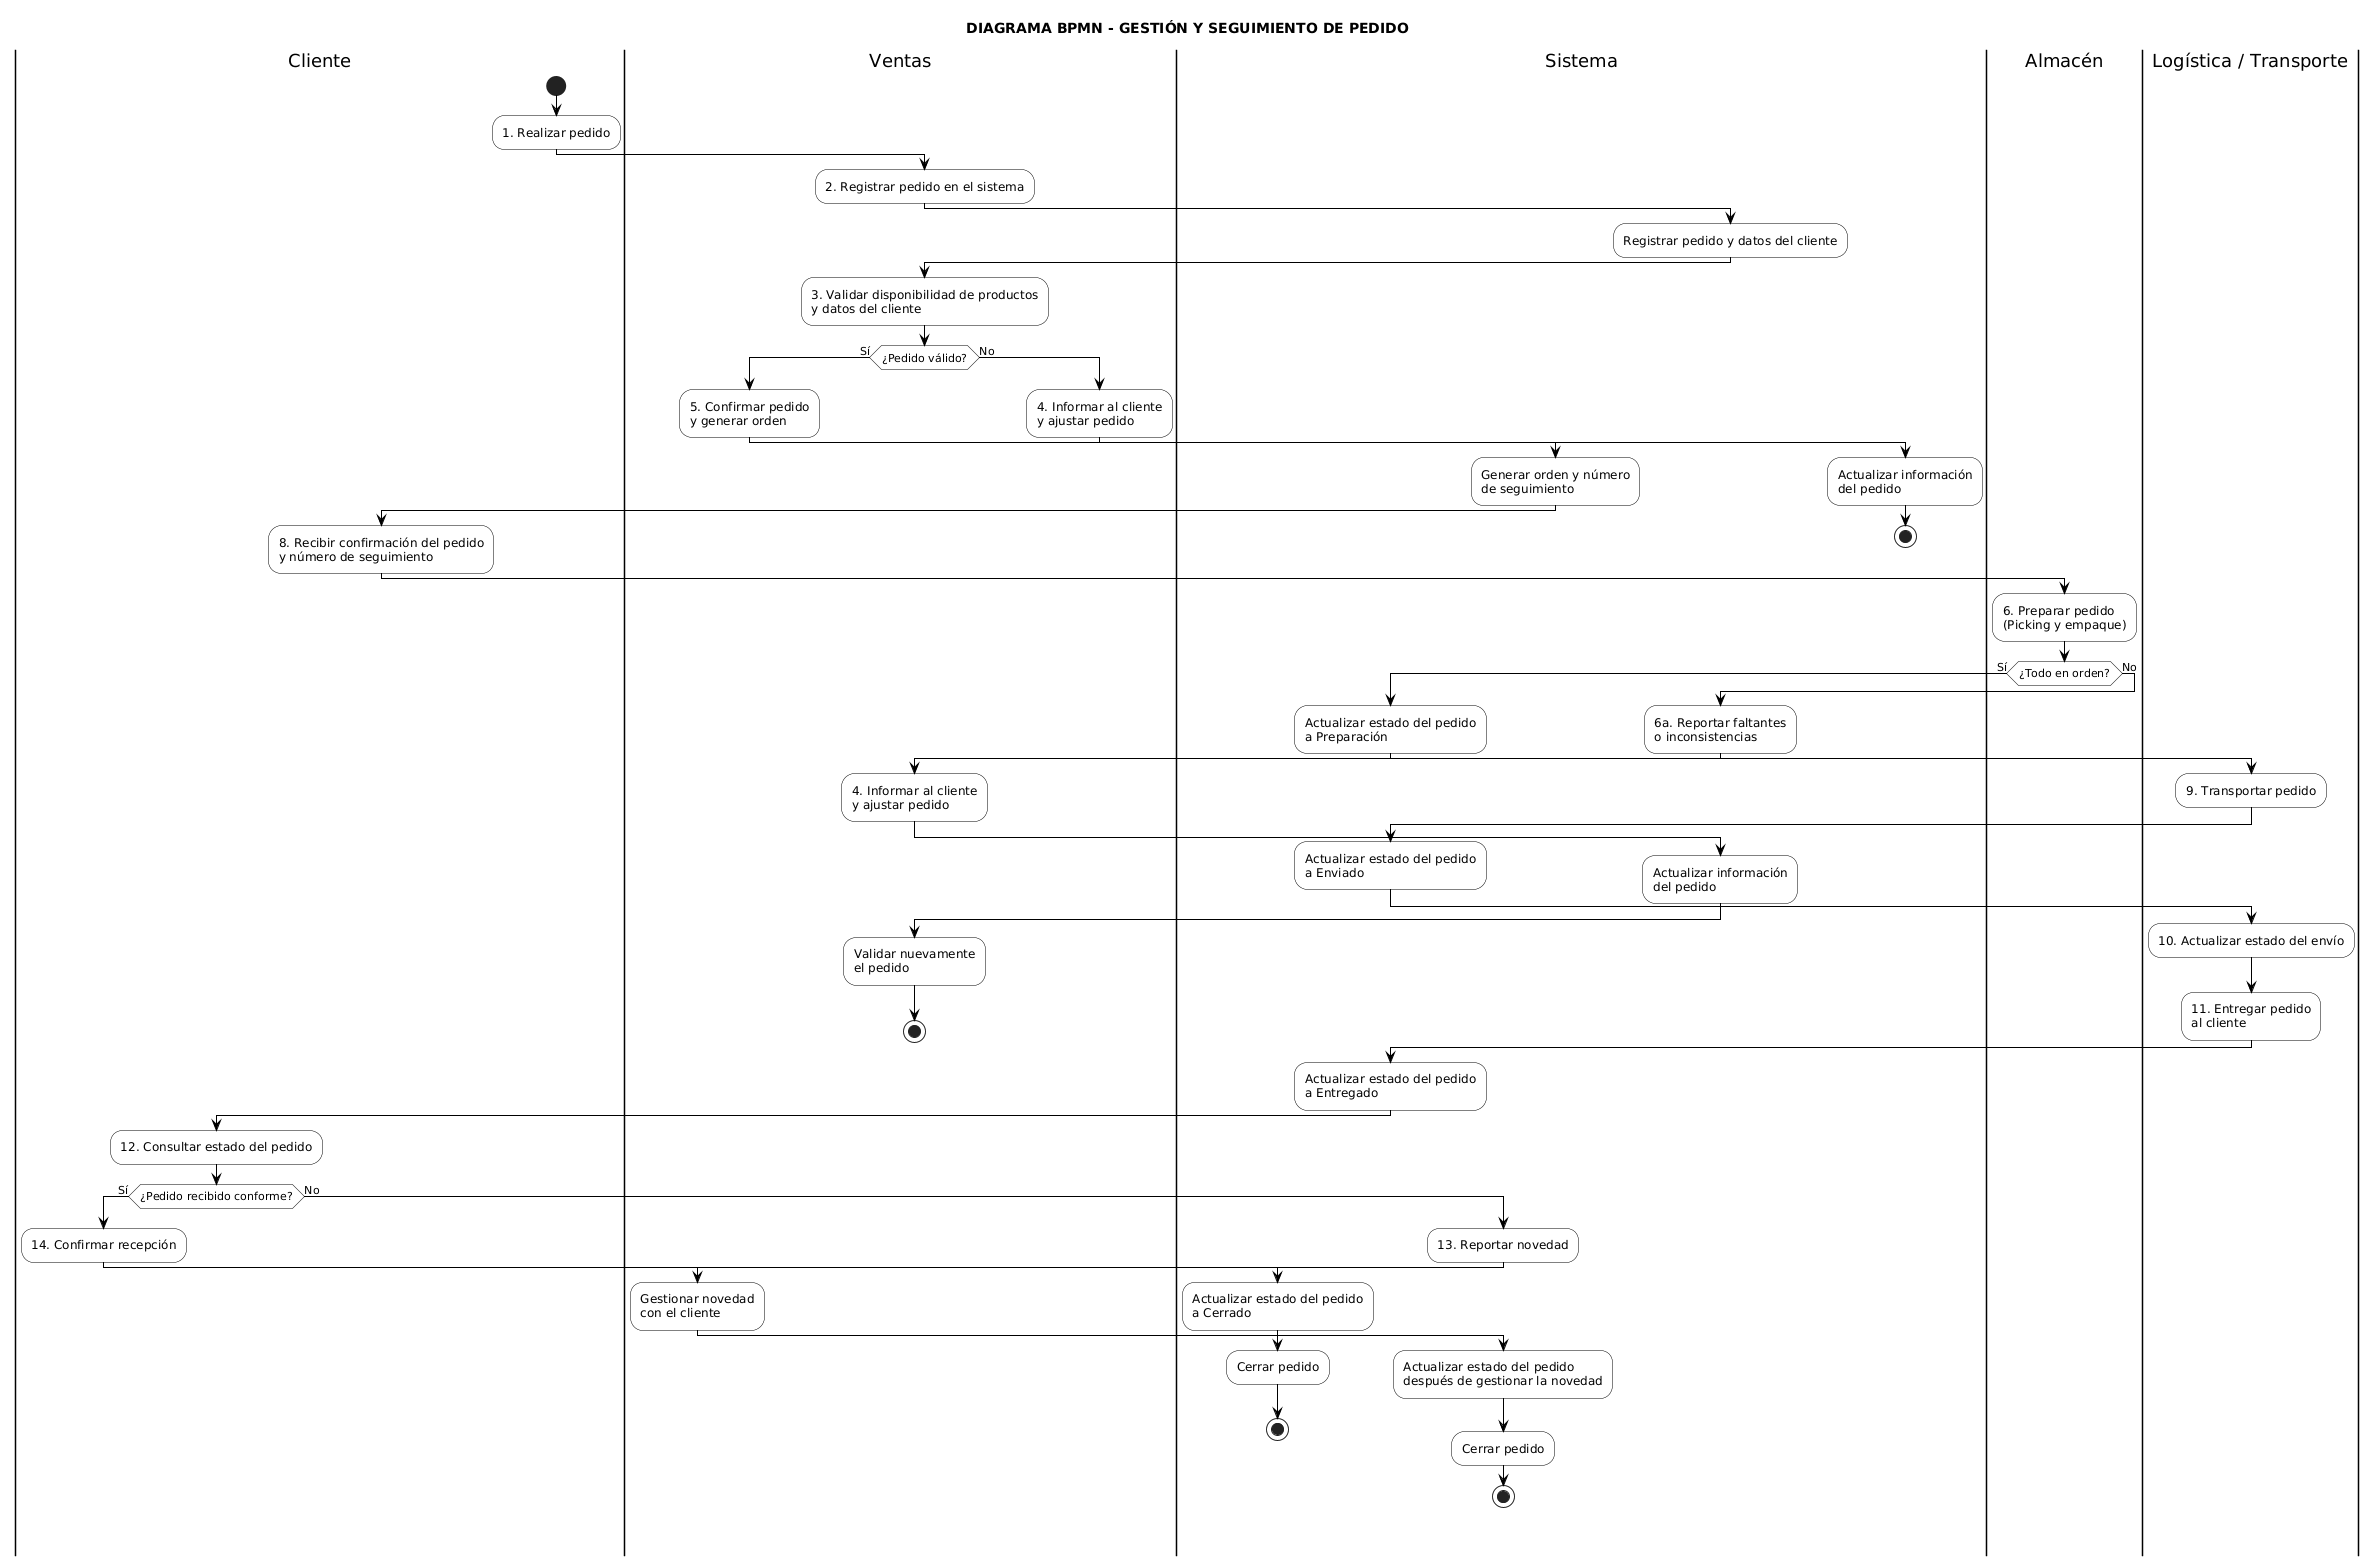

The diagram above was rendered by PlantUML. Its source (embedded in the PNG):
@startuml
title DIAGRAMA BPMN - GESTIÓN Y SEGUIMIENTO DE PEDIDO

skinparam backgroundColor white
skinparam shadowing false
skinparam ArrowColor black

skinparam activity {
    BackgroundColor white
    BorderColor black
    FontColor black
}

' =========================
' INICIO DEL PROCESO
' =========================

|Cliente|
start
:1. Realizar pedido;

' =========================
' REGISTRO Y VALIDACIÓN
' =========================

|Ventas|
:2. Registrar pedido en el sistema;

|Sistema|
:Registrar pedido y datos del cliente;

|Ventas|
:3. Validar disponibilidad de productos
y datos del cliente;

if (¿Pedido válido?) then (Sí)

    ' =========================
    ' CONFIRMACIÓN DEL PEDIDO
    ' =========================

    :5. Confirmar pedido
    y generar orden;

    |Sistema|
    :Generar orden y número
    de seguimiento;

    |Cliente|
    :8. Recibir confirmación del pedido
    y número de seguimiento;

    ' =========================
    ' PREPARACIÓN DEL PEDIDO
    ' =========================

    |Almacén|
    :6. Preparar pedido
    (Picking y empaque);

    if (¿Todo en orden?) then (Sí)

        ' =========================
        ' DESPACHO Y TRANSPORTE
        ' =========================

        |Sistema|
        :Actualizar estado del pedido
        a Preparación;

        |Logística / Transporte|
        :9. Transportar pedido;

        |Sistema|
        :Actualizar estado del pedido
        a Enviado;

        |Logística / Transporte|
        :10. Actualizar estado del envío;

        :11. Entregar pedido
        al cliente;

        |Sistema|
        :Actualizar estado del pedido
        a Entregado;

        ' =========================
        ' SEGUIMIENTO Y RECEPCIÓN
        ' =========================

        |Cliente|
        :12. Consultar estado del pedido;

        if (¿Pedido recibido conforme?) then (Sí)

            :14. Confirmar recepción;

            |Sistema|
            :Actualizar estado del pedido
            a Cerrado;

            :Cerrar pedido;

            stop

        else (No)

            ' =========================
            ' GESTIÓN DE NOVEDADES
            ' =========================

            :13. Reportar novedad;

            |Ventas|
            :Gestionar novedad
            con el cliente;

            |Sistema|
            :Actualizar estado del pedido
            después de gestionar la novedad;

            :Cerrar pedido;

            stop

        endif

    else (No)

        ' =========================
        ' FALTANTES O INCONSISTENCIAS
        ' =========================

        :6a. Reportar faltantes
        o inconsistencias;

        |Ventas|
        :4. Informar al cliente
        y ajustar pedido;

        |Sistema|
        :Actualizar información
        del pedido;

        |Ventas|
        :Validar nuevamente
        el pedido;

        stop

    endif

else (No)

    ' =========================
    ' PEDIDO NO VÁLIDO
    ' =========================

    :4. Informar al cliente
    y ajustar pedido;

    |Sistema|
    :Actualizar información
    del pedido;

    stop

endif
@enduml